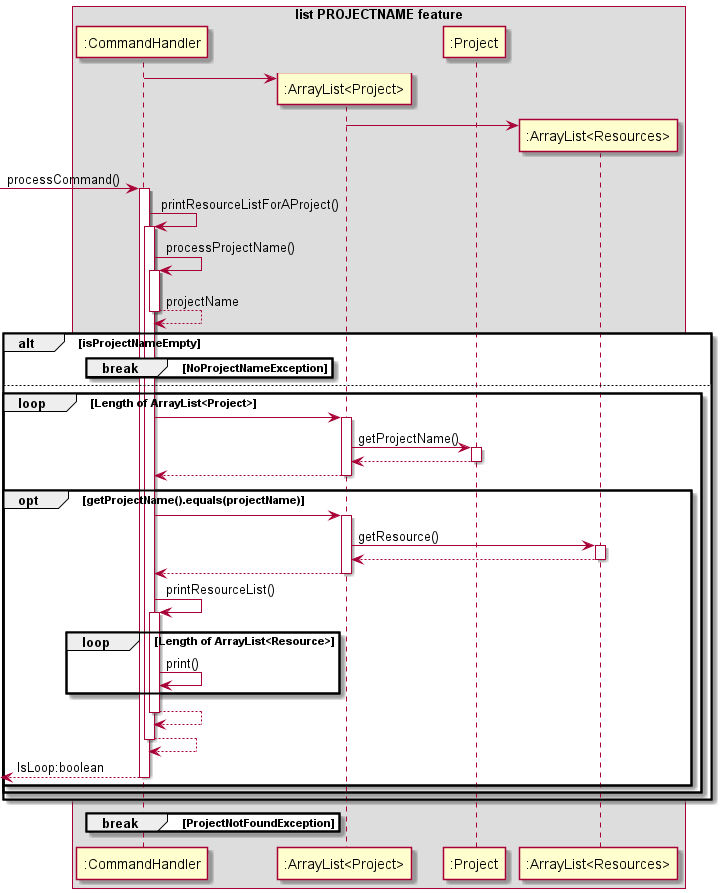

The diagram above was rendered by PlantUML. Its source (embedded in the PNG):
@startuml

box list PROJECTNAME feature
participant ":CommandHandler" as CH
'participant "P1:Project" as P1
'participant "P2:Project" as P2
'participant "P3:Project" as P3
participant ":ArrayList<Project>" as PA
participant ":Project" as PC
participant ":ArrayList<Resources>" as RA


create PA
CH -> PA

create RA
PA -> RA

[-> CH: processCommand()
activate CH

CH -> CH: printResourceListForAProject()
activate CH

CH -> CH: processProjectName()
activate CH
return projectName

alt isProjectNameEmpty
    break NoProjectNameException
    end
else
    loop Length of ArrayList<Project>
        CH -> PA
        activate PA
        PA -> PC: getProjectName()
        activate PC
        return
        return
        opt getProjectName().equals(projectName)
            CH -> PA:
            activate PA
            PA -> RA: getResource()
            activate RA
            return
            return
            CH -> CH: printResourceList()
            activate CH
            loop Length of ArrayList<Resource>
                CH -> CH: print()
            end
            return
            return
            return IsLoop:boolean
        end
    end
end
break ProjectNotFoundException
end
endbox
@enduml